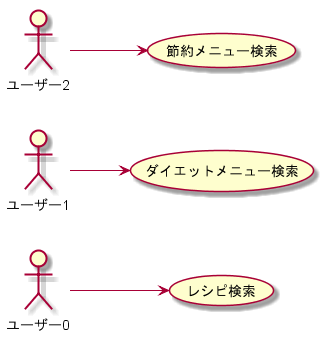

The diagram above was rendered by PlantUML. Its source (embedded in the PNG):
@startuml

left to right direction
ユーザー0 --> (レシピ検索)
ユーザー1 --> (ダイエットメニュー検索)
ユーザー2 --> (節約メニュー検索)
@enduml